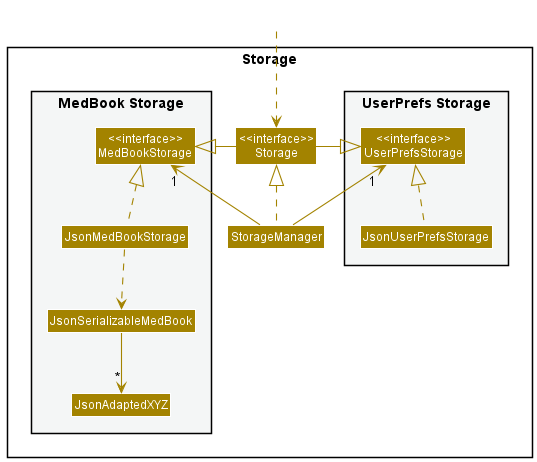

The diagram above was rendered by PlantUML. Its source (embedded in the PNG):
@startuml
!include style.puml
skinparam arrowThickness 1.1
skinparam arrowColor STORAGE_COLOR
skinparam classBackgroundColor STORAGE_COLOR

package Storage{

package "UserPrefs Storage" #F4F6F6{
Class "<<interface>>\nUserPrefsStorage" as UserPrefsStorage
Class JsonUserPrefsStorage
}

Class "<<interface>>\nStorage" as Storage
Class StorageManager

package "MedBook Storage" #F4F6F6{
Class "<<interface>>\nMedBookStorage" as MedBookStorage
Class JsonMedBookStorage
Class JsonSerializableMedBook
Class JsonAdaptedXYZ
}

}

Class HiddenOutside #FFFFFF
HiddenOutside ..> Storage

StorageManager .up.|> Storage
StorageManager -up-> "1" UserPrefsStorage
StorageManager -up-> "1" MedBookStorage

Storage -left-|> UserPrefsStorage
Storage -right-|> MedBookStorage

JsonUserPrefsStorage .up.|> UserPrefsStorage
JsonMedBookStorage .up.|> MedBookStorage
JsonMedBookStorage ..> JsonSerializableMedBook
JsonSerializableMedBook --> "*" JsonAdaptedXYZ


@enduml